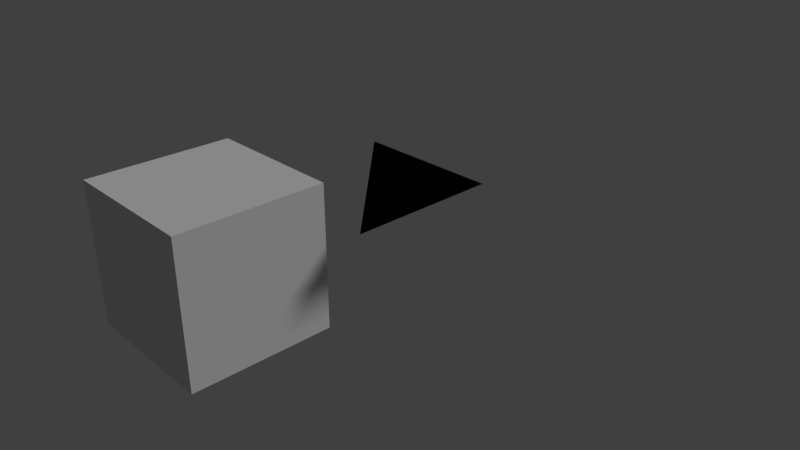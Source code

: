 # Source: meshColor.blend  (saved by Blender 2.79.1; exported with 4.5.12 LTS)
import bpy
from mathutils import Matrix  # noqa: F401  (used for matrix-valued properties, if any)

bpy.ops.wm.read_factory_settings(use_empty=True)
scene = bpy.context.scene
scene.name = 'Scene'

# ---- collections
col_collection_1 = bpy.data.collections.new('Collection 1'); scene.collection.children.link(col_collection_1)

# ---- materials (node trees are filled in below, after node groups)
mat_material_001 = bpy.data.materials.new('Material.001')
mat_material_001.alpha_threshold = 0.0
mat_material_001.use_transparent_shadow = False
mat_material_001.roughness = 0.5
mat_material_001.line_color = (0.0, 0.0, 0.0, 1.0)
mat_material = bpy.data.materials.new('Material')
mat_material.alpha_threshold = 0.0
mat_material.use_transparent_shadow = False
mat_material.roughness = 0.5
mat_material.line_color = (0.0, 0.0, 0.0, 1.0)

# ---- material node trees
mat_material.use_nodes = True; mat_material.node_tree.nodes.clear()
_N = mat_material.node_tree.nodes; _L = mat_material.node_tree.links
n0 = _N.new('NodeUndefined'); n0.name = 'Output'; n0.location = (279, 303)
n0.inputs[1].default_value = 1.0
n1 = _N.new('NodeUndefined'); n1.name = 'Geometry'; n1.location = (-575, 434)
n2 = _N.new('ShaderNodeMix'); n2.name = 'Mix'; n2.location = (-8, 233)
n2.data_type = 'RGBA'
n2.inputs[0].default_value = 0.9545
n3 = _N.new('NodeUndefined'); n3.name = 'Geometry.001'; n3.location = (-473, 124)
_L.new(n1.outputs[6], n2.inputs[6])
_L.new(n3.outputs[6], n2.inputs[7])
_L.new(n2.outputs[2], n0.inputs[0])

# ---- world
world_world = bpy.data.worlds.new('World'); scene.world = world_world
world_world.color = (0.05088, 0.05088, 0.05088)
world_world.use_sun_shadow = False
world_world.sun_shadow_jitter_overblur = 0.0
world_world.cycles.sampling_method = 'MANUAL'

# ---- cameras
cam_camera = bpy.data.cameras.new('Camera')
cam_camera.clip_end = 100.0
cam_camera.lens = 35.0
cam_camera.sensor_width = 32.0
cam_camera.sensor_height = 18.0
cam_camera.ortho_scale = 7.314
cam_camera.dof.focus_distance = 0.0
cam_camera.dof.aperture_fstop = 128.0

# ---- lights
light_lamp = bpy.data.lights.new('Lamp', 'SUN')
light_lamp.transmission_factor = 0.0
light_lamp.cutoff_distance = 30.0
light_lamp.angle = 0.1993
light_lamp.energy = 1.0
light_lamp.shadow_buffer_clip_start = 1.001
light_lamp.shadow_soft_size = 0.1
light_lamp.shadow_cascade_max_distance = 1000.0

# ---- meshes
me_cube_001 = bpy.data.meshes.new('Cube.001')
me_cube_001.from_pydata([(-1.0, -1.0, -1.0), (-1.0, -1.0, 1.0), (-1.0, 1.0, -1.0), (-1.0, 1.0, 1.0), (1.0, -1.0, -1.0), (1.0, -1.0, 1.0), (1.0, 1.0, -1.0), (1.0, 1.0, 1.0)], [], [(0, 1, 3, 2), (2, 3, 7, 6), (6, 7, 5, 4), (4, 5, 1, 0), (2, 6, 4, 0), (7, 3, 1, 5)])
_ca = me_cube_001.color_attributes.new('Col', 'BYTE_COLOR', 'CORNER')
_ca.data.foreach_set('color', [1.0, 0.0, 0.0, 1.0, 1.0, 0.0, 0.0, 1.0, 1.0, 0.02416, 0.02416, 1.0, 1.0, 0.0, 0.0, 1.0, 1.0, 0.0, 0.0, 1.0, 1.0, 0.0006071, 0.0006071, 1.0, 1.0, 0.002125, 0.002125, 1.0, 1.0, 0.0, 0.0, 1.0, 1.0, 0.0, 0.0, 1.0, 1.0, 0.0, 0.0, 1.0, 1.0, 0.0, 0.0, 1.0, 1.0, 0.004777, 0.004777, 1.0, 1.0, 0.0003035, 0.0003035, 1.0, 1.0, 0.0, 0.0, 1.0, 1.0, 0.0, 0.0, 1.0, 1.0, 0.01033, 0.01033, 1.0, 1.0, 0.0003035, 0.0003035, 1.0, 1.0, 0.009134, 0.009134, 1.0, 1.0, 0.0, 0.0, 1.0, 1.0, 0.0, 0.0, 1.0, 1.0, 0.0, 0.0, 1.0, 1.0, 0.0, 0.0, 1.0, 1.0, 0.0, 0.0, 1.0, 1.0, 0.0, 0.0, 1.0])
_ca = me_cube_001.color_attributes.new('Col.001', 'BYTE_COLOR', 'CORNER')
_ca.data.foreach_set('color', [0.0, 0.04667, 1.0, 1.0, 0.0, 0.04667, 1.0, 1.0, 0.0, 0.04667, 1.0, 1.0, 0.005605, 0.04092, 0.855, 1.0, 0.0003035, 0.04667, 0.9911, 1.0, 0.0, 0.04667, 1.0, 1.0, 0.0, 0.04667, 1.0, 1.0, 0.0, 0.04667, 1.0, 1.0, 0.0, 0.04667, 1.0, 1.0, 0.0009106, 0.04519, 0.9734, 1.0, 0.0, 0.04667, 1.0, 1.0, 0.0, 0.04667, 1.0, 1.0, 0.0, 0.04667, 1.0, 1.0, 0.0, 0.04667, 1.0, 1.0, 0.0, 0.04667, 1.0, 1.0, 0.0, 0.04667, 1.0, 1.0, 0.0, 0.04667, 1.0, 1.0, 0.0, 0.04667, 1.0, 1.0, 0.0, 0.04667, 1.0, 1.0, 0.0, 0.04667, 1.0, 1.0, 0.0009106, 0.04519, 0.9734, 1.0, 0.0, 0.04667, 1.0, 1.0, 0.0, 0.04667, 1.0, 1.0, 0.0, 0.04667, 1.0, 1.0])
me_cube_001.materials.append(mat_material_001)
me_cube_001.use_remesh_preserve_volume = False
me_cube_001.use_remesh_preserve_attributes = False
me_cube_001.use_mirror_vertex_groups = False
me_cube_001.update()
me_cube = bpy.data.meshes.new('Cube')
me_cube.from_pydata([(1.0, 1.0, 1.0), (1.0, -1.0, 1.0), (-1.0, 1.0, 1.0)], [], [(2, 1, 0)])
me_cube.polygons.foreach_set('use_smooth', [True] * 1)
_uv = me_cube.uv_layers.new(name='UVMap.008')
_uv.uv.foreach_set('vector', [1.0, 0.0, 0.0, 1.0, 0.0, 0.0])
_uv.active_render = True
_uv = me_cube.uv_layers.new(name='UVMap.001')
_uv.uv.foreach_set('vector', [1.0, 0.0, 0.0, 1.0, 0.0, 0.0])
_uv = me_cube.uv_layers.new(name='UVMap.002')
_uv.uv.foreach_set('vector', [1.0, 0.0, 0.0, 1.0, 0.0, 0.0])
_uv = me_cube.uv_layers.new(name='UVMap.003')
_uv.uv.foreach_set('vector', [1.0, 0.0, 0.0, 1.0, 0.0, 0.0])
_uv = me_cube.uv_layers.new(name='UVMap.004')
_uv.uv.foreach_set('vector', [1.0, 0.0, 0.0, 1.0, 0.0, 0.0])
_uv = me_cube.uv_layers.new(name='UVMap.005')
_uv.uv.foreach_set('vector', [1.0, 0.0, 0.0, 1.0, 0.0, 0.0])
_uv = me_cube.uv_layers.new(name='UVMap.006')
_uv.uv.foreach_set('vector', [1.0, 0.0, 0.0, 1.0, 0.0, 0.0])
_uv = me_cube.uv_layers.new(name='UVMap.007')
_uv.uv.foreach_set('vector', [1.0, 0.0, 0.0, 1.0, 0.0, 0.0])
_ca = me_cube.color_attributes.new('Col', 'BYTE_COLOR', 'CORNER')
_ca.data.foreach_set('color', [0.0, 1.0, 0.0, 1.0, 1.0, 0.0, 0.0, 1.0, 0.0, 0.0, 1.0, 1.0])
_ca = me_cube.color_attributes.new('Col.001', 'BYTE_COLOR', 'CORNER')
_ca.data.foreach_set('color', [0.0, 1.0, 0.0, 1.0, 1.0, 0.0, 0.0, 1.0, 0.0, 0.0, 1.0, 1.0])
_ca = me_cube.color_attributes.new('Col.002', 'BYTE_COLOR', 'CORNER')
_ca.data.foreach_set('color', [0.0, 1.0, 0.0, 1.0, 1.0, 0.0, 0.0, 1.0, 0.0, 0.0, 1.0, 1.0])
_ca = me_cube.color_attributes.new('Col.003', 'BYTE_COLOR', 'CORNER')
_ca.data.foreach_set('color', [0.0, 1.0, 0.0, 1.0, 1.0, 0.0, 0.0, 1.0, 0.0, 0.0, 1.0, 1.0])
_ca = me_cube.color_attributes.new('Col.004', 'BYTE_COLOR', 'CORNER')
_ca.data.foreach_set('color', [0.0, 1.0, 0.0, 1.0, 1.0, 0.0, 0.0, 1.0, 0.0, 0.0, 1.0, 1.0])
_ca = me_cube.color_attributes.new('Col.010', 'BYTE_COLOR', 'CORNER')
_ca.data.foreach_set('color', [0.0, 1.0, 0.0, 1.0, 1.0, 0.0, 0.0, 1.0, 0.0, 0.0, 1.0, 1.0])
_ca = me_cube.color_attributes.new('Col.006', 'BYTE_COLOR', 'CORNER')
_ca.data.foreach_set('color', [0.0, 1.0, 0.0, 1.0, 1.0, 0.0, 0.0, 1.0, 0.0, 0.0, 1.0, 1.0])
_ca = me_cube.color_attributes.new('UVMap', 'BYTE_COLOR', 'CORNER')
_ca.data.foreach_set('color', [0.0, 0.0, 0.0, 1.0, 0.0, 0.0, 0.0, 1.0, 0.1441, 0.0, 0.0, 1.0])
me_cube.materials.append(mat_material)
me_cube.use_remesh_preserve_volume = False
me_cube.use_remesh_preserve_attributes = False
me_cube.use_mirror_vertex_groups = False
me_cube.update()

# ---- objects
ob_cube_001 = bpy.data.objects.new('Cube.001', me_cube_001)
ob_cube = bpy.data.objects.new('Cube', me_cube)
ob_lamp = bpy.data.objects.new('Lamp', light_lamp)
ob_camera = bpy.data.objects.new('Camera', cam_camera)

# ---- transforms, parenting, visibility, modifiers, constraints
ob_cube_001.location = (-0.932, -1.745, 0.2414)
ob_cube_001.lineart.crease_threshold = 0.0
ob_cube.location = (0.0, 0.0, 0.0)
ob_cube.lock_rotations_4d = False
ob_cube.empty_display_type = 'ARROWS'
ob_cube.lineart.crease_threshold = 0.0
ob_lamp.location = (4.076, 1.005, 5.904)
ob_lamp.rotation_euler = (0.6503, 0.05522, 1.866)
ob_lamp.lock_rotations_4d = False
ob_lamp.empty_display_type = 'ARROWS'
ob_lamp.color = (0.0, 0.0, 0.0, 0.0)
ob_lamp.lineart.crease_threshold = 0.0
ob_camera.location = (7.481, -6.508, 5.344)
ob_camera.rotation_euler = (1.109, 0.0, 0.8149)
ob_camera.lock_rotations_4d = False
ob_camera.empty_display_type = 'ARROWS'
ob_camera.color = (0.0, 0.0, 0.0, 0.0)
ob_camera.display_type = 'WIRE'
ob_camera.lineart.crease_threshold = 0.0

# ---- collection membership
col_collection_1.objects.link(ob_cube_001)
col_collection_1.objects.link(ob_cube)
col_collection_1.objects.link(ob_lamp)
col_collection_1.objects.link(ob_camera)

# ---- scene / render settings (as saved in the file)
scene.camera = ob_camera
scene.frame_start = 1; scene.frame_end = 250; scene.frame_set(1)
scene.render.engine = 'BLENDER_EEVEE_NEXT'
scene.render.resolution_percentage = 50
scene.render.dither_intensity = 0.0
scene.cycles.use_denoising = False
scene.cycles.samples = 128
scene.cycles.sampling_pattern = 'TABULATED_SOBOL'
scene.cycles.use_adaptive_sampling = False
scene.cycles.use_light_tree = False
scene.view_settings.view_transform = 'Standard'
bpy.context.view_layer.update()
